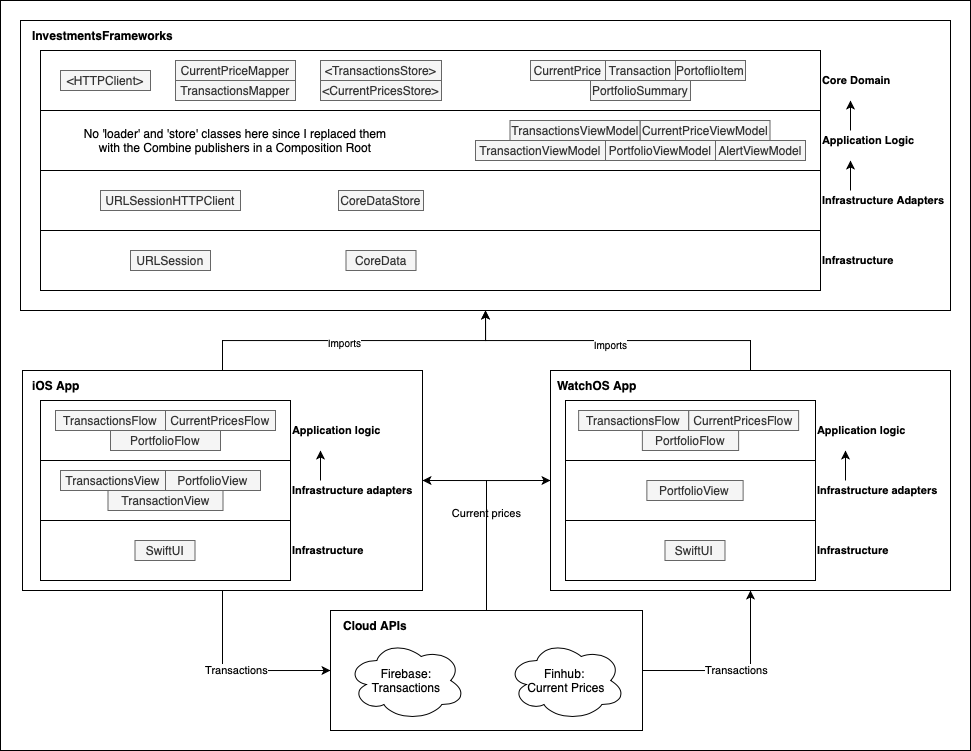

The diagram above was exported from draw.io. Its source (the exported page's mxGraphModel, read from the mxfile embedded in the PNG):
<mxGraphModel dx="1130" dy="733" grid="1" gridSize="10" guides="1" tooltips="1" connect="1" arrows="1" fold="1" page="1" pageScale="1" pageWidth="827" pageHeight="1169" math="0" shadow="0">
  <root>
    <mxCell id="0" />
    <mxCell id="1" parent="0" />
    <mxCell id="2" value="" style="rounded=0;whiteSpace=wrap;html=1;" vertex="1" parent="1">
      <mxGeometry x="1350" y="350" width="970" height="750" as="geometry" />
    </mxCell>
    <mxCell id="3" style="edgeStyle=orthogonalEdgeStyle;rounded=0;orthogonalLoop=1;jettySize=auto;html=1;entryX=0.5;entryY=1;entryDx=0;entryDy=0;fontSize=12;" edge="1" source="35" target="5" parent="1">
      <mxGeometry relative="1" as="geometry" />
    </mxCell>
    <mxCell id="4" value="Imports" style="edgeLabel;html=1;align=center;verticalAlign=middle;resizable=0;points=[];fontSize=10;" vertex="1" connectable="0" parent="3">
      <mxGeometry x="0.0517" y="3" relative="1" as="geometry">
        <mxPoint as="offset" />
      </mxGeometry>
    </mxCell>
    <mxCell id="5" value="" style="rounded=0;whiteSpace=wrap;html=1;fontSize=12;" vertex="1" parent="1">
      <mxGeometry x="1370" y="370" width="930" height="290" as="geometry" />
    </mxCell>
    <mxCell id="6" value="Core Domain" style="rounded=0;whiteSpace=wrap;html=1;fontFamily=Helvetica;fontSize=11;fontColor=default;labelPosition=right;verticalLabelPosition=middle;align=left;verticalAlign=middle;fontStyle=1" vertex="1" parent="1">
      <mxGeometry x="1390" y="400" width="780" height="60" as="geometry" />
    </mxCell>
    <mxCell id="7" value="Application Logic" style="rounded=0;whiteSpace=wrap;html=1;fontFamily=Helvetica;fontSize=11;fontColor=default;labelPosition=right;verticalLabelPosition=middle;align=left;verticalAlign=middle;fontStyle=1" vertex="1" parent="1">
      <mxGeometry x="1390" y="460" width="780" height="60" as="geometry" />
    </mxCell>
    <mxCell id="8" value="Infrastructure" style="rounded=0;whiteSpace=wrap;html=1;fontFamily=Helvetica;fontSize=11;fontColor=default;fontStyle=1;labelPosition=right;verticalLabelPosition=middle;align=left;verticalAlign=middle;" vertex="1" parent="1">
      <mxGeometry x="1390" y="580" width="780" height="60" as="geometry" />
    </mxCell>
    <mxCell id="9" value="Infrastructure Adapters" style="rounded=0;whiteSpace=wrap;html=1;fontFamily=Helvetica;fontSize=11;fontColor=default;labelPosition=right;verticalLabelPosition=middle;align=left;verticalAlign=middle;fontStyle=1" vertex="1" parent="1">
      <mxGeometry x="1390" y="520" width="780" height="60" as="geometry" />
    </mxCell>
    <mxCell id="10" value="CurrentPrice" style="rounded=0;whiteSpace=wrap;html=1;fillColor=#f5f5f5;strokeColor=#666666;fontColor=#333333;" vertex="1" parent="1">
      <mxGeometry x="1880" y="410" width="75" height="20" as="geometry" />
    </mxCell>
    <mxCell id="11" value="Transaction" style="rounded=0;whiteSpace=wrap;html=1;fillColor=#f5f5f5;strokeColor=#666666;fontColor=#333333;" vertex="1" parent="1">
      <mxGeometry x="1955" y="410" width="70" height="20" as="geometry" />
    </mxCell>
    <mxCell id="12" value="CurrentPriceViewModel" style="rounded=0;whiteSpace=wrap;html=1;fillColor=#f5f5f5;strokeColor=#666666;fontColor=#333333;" vertex="1" parent="1">
      <mxGeometry x="1989.5" y="470" width="130" height="20" as="geometry" />
    </mxCell>
    <mxCell id="13" value="TransactionsViewModel" style="rounded=0;whiteSpace=wrap;html=1;fillColor=#f5f5f5;strokeColor=#666666;fontColor=#333333;" vertex="1" parent="1">
      <mxGeometry x="1859.5" y="470" width="130" height="20" as="geometry" />
    </mxCell>
    <mxCell id="14" value="TransactionViewModel" style="rounded=0;whiteSpace=wrap;html=1;fillColor=#f5f5f5;strokeColor=#666666;fontColor=#333333;" vertex="1" parent="1">
      <mxGeometry x="1825" y="490" width="130" height="20" as="geometry" />
    </mxCell>
    <mxCell id="15" value="PortfolioViewModel" style="rounded=0;whiteSpace=wrap;html=1;fillColor=#f5f5f5;strokeColor=#666666;fontColor=#333333;" vertex="1" parent="1">
      <mxGeometry x="1955" y="490" width="110" height="20" as="geometry" />
    </mxCell>
    <mxCell id="16" value="&amp;lt;TransactionsStore&amp;gt;" style="rounded=0;whiteSpace=wrap;html=1;fillColor=#f5f5f5;strokeColor=#666666;fontColor=#333333;" vertex="1" parent="1">
      <mxGeometry x="1670" y="410" width="121" height="20" as="geometry" />
    </mxCell>
    <mxCell id="17" value="&amp;lt;CurrentPricesStore&amp;gt;" style="rounded=0;whiteSpace=wrap;html=1;fillColor=#f5f5f5;strokeColor=#666666;fontColor=#333333;" vertex="1" parent="1">
      <mxGeometry x="1670" y="430" width="121" height="20" as="geometry" />
    </mxCell>
    <mxCell id="18" value="CoreDataStore" style="rounded=0;whiteSpace=wrap;html=1;fillColor=#f5f5f5;strokeColor=#666666;fontColor=#333333;" vertex="1" parent="1">
      <mxGeometry x="1688" y="540" width="85" height="20" as="geometry" />
    </mxCell>
    <mxCell id="19" value="CoreData" style="rounded=0;whiteSpace=wrap;html=1;fillColor=#f5f5f5;strokeColor=#666666;fontColor=#333333;" vertex="1" parent="1">
      <mxGeometry x="1695.5" y="600" width="70" height="20" as="geometry" />
    </mxCell>
    <mxCell id="20" value="&amp;lt;HTTPClient&amp;gt;" style="rounded=0;whiteSpace=wrap;html=1;fillColor=#f5f5f5;strokeColor=#666666;fontColor=#333333;" vertex="1" parent="1">
      <mxGeometry x="1410" y="420" width="90" height="20" as="geometry" />
    </mxCell>
    <mxCell id="21" value="URLSessionHTTPClient" style="rounded=0;whiteSpace=wrap;html=1;fillColor=#f5f5f5;strokeColor=#666666;fontColor=#333333;" vertex="1" parent="1">
      <mxGeometry x="1450" y="540" width="140" height="20" as="geometry" />
    </mxCell>
    <mxCell id="22" value="URLSession" style="rounded=0;whiteSpace=wrap;html=1;fillColor=#f5f5f5;strokeColor=#666666;fontColor=#333333;" vertex="1" parent="1">
      <mxGeometry x="1480" y="600" width="80" height="20" as="geometry" />
    </mxCell>
    <mxCell id="23" value="" style="endArrow=classic;html=1;fontFamily=Helvetica;fontSize=11;fontColor=default;" edge="1" parent="1">
      <mxGeometry width="50" height="50" relative="1" as="geometry">
        <mxPoint x="2200" y="540" as="sourcePoint" />
        <mxPoint x="2200" y="510" as="targetPoint" />
      </mxGeometry>
    </mxCell>
    <mxCell id="24" value="" style="endArrow=classic;html=1;fontFamily=Helvetica;fontSize=11;fontColor=default;" edge="1" parent="1">
      <mxGeometry width="50" height="50" relative="1" as="geometry">
        <mxPoint x="2200" y="480" as="sourcePoint" />
        <mxPoint x="2200" y="450" as="targetPoint" />
      </mxGeometry>
    </mxCell>
    <mxCell id="25" value="PortoflioItem" style="rounded=0;whiteSpace=wrap;html=1;fillColor=#f5f5f5;strokeColor=#666666;fontColor=#333333;" vertex="1" parent="1">
      <mxGeometry x="2025" y="410" width="70" height="20" as="geometry" />
    </mxCell>
    <mxCell id="26" value="PortfolioSummary" style="rounded=0;whiteSpace=wrap;html=1;fillColor=#f5f5f5;strokeColor=#666666;fontColor=#333333;" vertex="1" parent="1">
      <mxGeometry x="1940" y="430" width="100" height="20" as="geometry" />
    </mxCell>
    <mxCell id="27" value="No 'loader' and 'store' classes here since I replaced them with the Combine publishers in a Composition Root" style="text;strokeColor=none;fillColor=none;html=1;fontSize=12;fontStyle=0;verticalAlign=middle;align=center;fontFamily=Helvetica;fontColor=default;whiteSpace=wrap;" vertex="1" parent="1">
      <mxGeometry x="1425" y="470" width="320" height="40" as="geometry" />
    </mxCell>
    <mxCell id="28" value="CurrentPriceMapper" style="rounded=0;whiteSpace=wrap;html=1;fillColor=#f5f5f5;strokeColor=#666666;fontColor=#333333;" vertex="1" parent="1">
      <mxGeometry x="1525" y="410" width="120" height="20" as="geometry" />
    </mxCell>
    <mxCell id="29" value="TransactionsMapper" style="rounded=0;whiteSpace=wrap;html=1;fillColor=#f5f5f5;strokeColor=#666666;fontColor=#333333;" vertex="1" parent="1">
      <mxGeometry x="1525" y="430" width="120" height="20" as="geometry" />
    </mxCell>
    <mxCell id="30" value="InvestmentsFrameworks" style="text;html=1;strokeColor=none;fillColor=none;align=left;verticalAlign=middle;whiteSpace=wrap;rounded=0;fontSize=12;fontStyle=1" vertex="1" parent="1">
      <mxGeometry x="1380" y="370" width="60" height="30" as="geometry" />
    </mxCell>
    <mxCell id="31" style="edgeStyle=orthogonalEdgeStyle;rounded=0;orthogonalLoop=1;jettySize=auto;html=1;fontSize=12;" edge="1" source="56" target="5" parent="1">
      <mxGeometry relative="1" as="geometry" />
    </mxCell>
    <mxCell id="32" value="Imports" style="edgeLabel;html=1;align=center;verticalAlign=middle;resizable=0;points=[];fontSize=10;" connectable="0" vertex="1" parent="31">
      <mxGeometry x="-0.0639" y="-1" relative="1" as="geometry">
        <mxPoint as="offset" />
      </mxGeometry>
    </mxCell>
    <mxCell id="33" value="AlertViewModel" style="rounded=0;whiteSpace=wrap;html=1;fillColor=#f5f5f5;strokeColor=#666666;fontColor=#333333;" vertex="1" parent="1">
      <mxGeometry x="2065" y="490" width="90" height="20" as="geometry" />
    </mxCell>
    <mxCell id="34" value="" style="group" connectable="0" vertex="1" parent="1">
      <mxGeometry x="1900" y="720" width="400" height="220" as="geometry" />
    </mxCell>
    <mxCell id="35" value="" style="rounded=0;whiteSpace=wrap;html=1;fontSize=12;" vertex="1" parent="34">
      <mxGeometry width="400" height="220" as="geometry" />
    </mxCell>
    <mxCell id="36" value="Application logic" style="rounded=0;whiteSpace=wrap;html=1;fontFamily=Helvetica;fontSize=11;fontColor=default;labelPosition=right;verticalLabelPosition=middle;align=left;verticalAlign=middle;fontStyle=1" vertex="1" parent="34">
      <mxGeometry x="15" y="30" width="250" height="60" as="geometry" />
    </mxCell>
    <mxCell id="37" value="Infrastructure adapters" style="rounded=0;whiteSpace=wrap;html=1;fontFamily=Helvetica;fontSize=11;fontColor=default;labelPosition=right;verticalLabelPosition=middle;align=left;verticalAlign=middle;fontStyle=1" vertex="1" parent="34">
      <mxGeometry x="15" y="90" width="250" height="60" as="geometry" />
    </mxCell>
    <mxCell id="38" value="Infrastructure" style="rounded=0;whiteSpace=wrap;html=1;fontFamily=Helvetica;fontSize=11;fontColor=default;fontStyle=1;labelPosition=right;verticalLabelPosition=middle;align=left;verticalAlign=middle;" vertex="1" parent="34">
      <mxGeometry x="15" y="150" width="250" height="60" as="geometry" />
    </mxCell>
    <mxCell id="39" value="PortfolioFlow" style="rounded=0;whiteSpace=wrap;html=1;fillColor=#f5f5f5;strokeColor=#666666;fontColor=#333333;" vertex="1" parent="34">
      <mxGeometry x="91.87000000000012" y="60" width="96.25" height="20" as="geometry" />
    </mxCell>
    <mxCell id="40" value="PortfolioView" style="rounded=0;whiteSpace=wrap;html=1;fillColor=#f5f5f5;strokeColor=#666666;fontColor=#333333;" vertex="1" parent="34">
      <mxGeometry x="96.37000000000012" y="110" width="96.25" height="20" as="geometry" />
    </mxCell>
    <mxCell id="41" value="SwiftUI" style="rounded=0;whiteSpace=wrap;html=1;fillColor=#f5f5f5;strokeColor=#666666;fontColor=#333333;" vertex="1" parent="34">
      <mxGeometry x="114.49000000000001" y="170" width="60" height="20" as="geometry" />
    </mxCell>
    <mxCell id="42" value="" style="endArrow=classic;html=1;fontFamily=Helvetica;fontSize=11;fontColor=default;" edge="1" parent="34">
      <mxGeometry width="50" height="50" relative="1" as="geometry">
        <mxPoint x="295.00000000000045" y="110" as="sourcePoint" />
        <mxPoint x="295.00000000000045" y="80" as="targetPoint" />
      </mxGeometry>
    </mxCell>
    <mxCell id="43" value="WatchOS App" style="text;html=1;strokeColor=none;fillColor=none;align=left;verticalAlign=middle;whiteSpace=wrap;rounded=0;fontSize=12;fontStyle=1" vertex="1" parent="34">
      <mxGeometry x="5" width="125" height="30" as="geometry" />
    </mxCell>
    <mxCell id="44" value="CurrentPricesFlow" style="rounded=0;whiteSpace=wrap;html=1;fillColor=#f5f5f5;strokeColor=#666666;fontColor=#333333;" vertex="1" parent="34">
      <mxGeometry x="138.1300000000001" y="40" width="110" height="20" as="geometry" />
    </mxCell>
    <mxCell id="45" value="TransactionsFlow" style="rounded=0;whiteSpace=wrap;html=1;fillColor=#f5f5f5;strokeColor=#666666;fontColor=#333333;" vertex="1" parent="34">
      <mxGeometry x="28.13000000000011" y="40" width="110" height="20" as="geometry" />
    </mxCell>
    <mxCell id="46" style="edgeStyle=orthogonalEdgeStyle;rounded=0;orthogonalLoop=1;jettySize=auto;html=1;exitX=0.5;exitY=1;exitDx=0;exitDy=0;" edge="1" parent="34" source="45" target="45">
      <mxGeometry relative="1" as="geometry" />
    </mxCell>
    <mxCell id="47" value="Current prices" style="edgeStyle=orthogonalEdgeStyle;rounded=0;orthogonalLoop=1;jettySize=auto;html=1;entryX=1;entryY=0.5;entryDx=0;entryDy=0;" edge="1" source="51" target="56" parent="1">
      <mxGeometry relative="1" as="geometry" />
    </mxCell>
    <mxCell id="48" value="Transactions" style="edgeStyle=orthogonalEdgeStyle;rounded=0;orthogonalLoop=1;jettySize=auto;html=1;entryX=0.5;entryY=1;entryDx=0;entryDy=0;exitX=1;exitY=0.5;exitDx=0;exitDy=0;" edge="1" source="51" target="35" parent="1">
      <mxGeometry relative="1" as="geometry" />
    </mxCell>
    <mxCell id="49" value="Transactions" style="edgeStyle=orthogonalEdgeStyle;rounded=0;orthogonalLoop=1;jettySize=auto;html=1;entryX=0;entryY=0.5;entryDx=0;entryDy=0;" edge="1" source="56" target="51" parent="1">
      <mxGeometry relative="1" as="geometry" />
    </mxCell>
    <mxCell id="50" value="" style="group" vertex="1" connectable="0" parent="1">
      <mxGeometry x="1680" y="960" width="310" height="120" as="geometry" />
    </mxCell>
    <mxCell id="51" value="" style="rounded=0;whiteSpace=wrap;html=1;" vertex="1" parent="50">
      <mxGeometry width="312" height="120" as="geometry" />
    </mxCell>
    <mxCell id="52" value="Firebase: Transactions" style="ellipse;shape=cloud;whiteSpace=wrap;html=1;" vertex="1" parent="50">
      <mxGeometry x="16.949286846275754" y="30" width="117.90808240887479" height="80" as="geometry" />
    </mxCell>
    <mxCell id="53" value="Finhub: &lt;br style=&quot;font-size: 12px;&quot;&gt;Current Prices" style="ellipse;shape=cloud;whiteSpace=wrap;html=1;fontSize=12;" vertex="1" parent="50">
      <mxGeometry x="177.00337559429474" y="30" width="117.90808240887479" height="80" as="geometry" />
    </mxCell>
    <mxCell id="54" value="Cloud APIs" style="text;html=1;strokeColor=none;fillColor=none;align=left;verticalAlign=middle;whiteSpace=wrap;rounded=0;fontSize=12;fontStyle=1" vertex="1" parent="50">
      <mxGeometry x="11.053882725832011" width="68.77971473851031" height="30" as="geometry" />
    </mxCell>
    <mxCell id="55" style="edgeStyle=orthogonalEdgeStyle;rounded=0;orthogonalLoop=1;jettySize=auto;html=1;entryX=0;entryY=0.5;entryDx=0;entryDy=0;" edge="1" source="51" target="35" parent="1">
      <mxGeometry relative="1" as="geometry" />
    </mxCell>
    <mxCell id="56" value="" style="rounded=0;whiteSpace=wrap;html=1;fontSize=12;" vertex="1" parent="1">
      <mxGeometry x="1372" y="720" width="400" height="220" as="geometry" />
    </mxCell>
    <mxCell id="57" value="Application logic" style="rounded=0;whiteSpace=wrap;html=1;fontFamily=Helvetica;fontSize=11;fontColor=default;labelPosition=right;verticalLabelPosition=middle;align=left;verticalAlign=middle;fontStyle=1" vertex="1" parent="1">
      <mxGeometry x="1390" y="750" width="250" height="60" as="geometry" />
    </mxCell>
    <mxCell id="58" value="Infrastructure adapters" style="rounded=0;whiteSpace=wrap;html=1;fontFamily=Helvetica;fontSize=11;fontColor=default;labelPosition=right;verticalLabelPosition=middle;align=left;verticalAlign=middle;fontStyle=1" vertex="1" parent="1">
      <mxGeometry x="1390" y="810" width="250" height="60" as="geometry" />
    </mxCell>
    <mxCell id="59" value="Infrastructure" style="rounded=0;whiteSpace=wrap;html=1;fontFamily=Helvetica;fontSize=11;fontColor=default;fontStyle=1;labelPosition=right;verticalLabelPosition=middle;align=left;verticalAlign=middle;" vertex="1" parent="1">
      <mxGeometry x="1390" y="870" width="250" height="60" as="geometry" />
    </mxCell>
    <mxCell id="60" value="CurrentPricesFlow" style="rounded=0;whiteSpace=wrap;html=1;fillColor=#f5f5f5;strokeColor=#666666;fontColor=#333333;" vertex="1" parent="1">
      <mxGeometry x="1515" y="760" width="110" height="20" as="geometry" />
    </mxCell>
    <mxCell id="61" value="TransactionsFlow" style="rounded=0;whiteSpace=wrap;html=1;fillColor=#f5f5f5;strokeColor=#666666;fontColor=#333333;" vertex="1" parent="1">
      <mxGeometry x="1405" y="760" width="110" height="20" as="geometry" />
    </mxCell>
    <mxCell id="62" value="PortfolioFlow" style="rounded=0;whiteSpace=wrap;html=1;fillColor=#f5f5f5;strokeColor=#666666;fontColor=#333333;" vertex="1" parent="1">
      <mxGeometry x="1460" y="780" width="110" height="20" as="geometry" />
    </mxCell>
    <mxCell id="63" value="TransactionsView" style="rounded=0;whiteSpace=wrap;html=1;fillColor=#f5f5f5;strokeColor=#666666;fontColor=#333333;" vertex="1" parent="1">
      <mxGeometry x="1410" y="820" width="105" height="20" as="geometry" />
    </mxCell>
    <mxCell id="64" value="TransactionView" style="rounded=0;whiteSpace=wrap;html=1;fillColor=#f5f5f5;strokeColor=#666666;fontColor=#333333;" vertex="1" parent="1">
      <mxGeometry x="1457.5" y="840" width="115" height="20" as="geometry" />
    </mxCell>
    <mxCell id="65" value="PortfolioView" style="rounded=0;whiteSpace=wrap;html=1;fillColor=#f5f5f5;strokeColor=#666666;fontColor=#333333;" vertex="1" parent="1">
      <mxGeometry x="1515" y="820" width="95" height="20" as="geometry" />
    </mxCell>
    <mxCell id="66" value="SwiftUI" style="rounded=0;whiteSpace=wrap;html=1;fillColor=#f5f5f5;strokeColor=#666666;fontColor=#333333;" vertex="1" parent="1">
      <mxGeometry x="1484.5" y="890" width="60" height="20" as="geometry" />
    </mxCell>
    <mxCell id="67" value="" style="endArrow=classic;html=1;fontFamily=Helvetica;fontSize=11;fontColor=default;" edge="1" parent="1">
      <mxGeometry width="50" height="50" relative="1" as="geometry">
        <mxPoint x="1670" y="830" as="sourcePoint" />
        <mxPoint x="1670" y="800" as="targetPoint" />
      </mxGeometry>
    </mxCell>
    <mxCell id="68" value="iOS App" style="text;html=1;strokeColor=none;fillColor=none;align=left;verticalAlign=middle;whiteSpace=wrap;rounded=0;fontSize=12;fontStyle=1" vertex="1" parent="1">
      <mxGeometry x="1380" y="720" width="60" height="30" as="geometry" />
    </mxCell>
  </root>
</mxGraphModel>